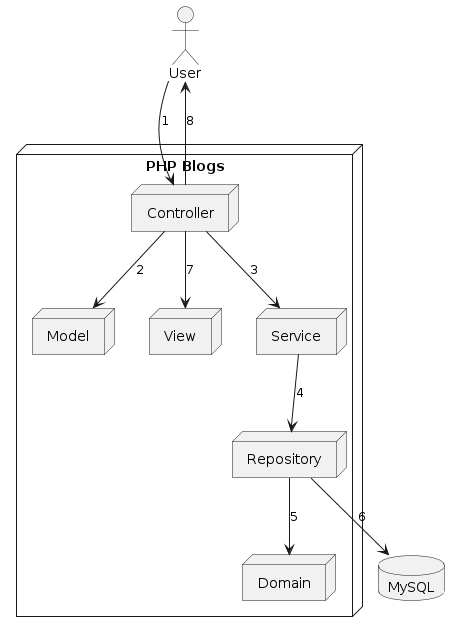

The diagram above was rendered by PlantUML. Its source (embedded in the PNG):
@startuml
actor "User" as user

node "PHP Blogs" {
    node "Model" as model
    node "Domain" as domain
    node "Controller" as controller
    node "View" as view
    node "Service" as service
    node "Repository" as repository
}

database "MySQL" as mysql

user --> controller : 1
controller --> model : 2
controller --> service : 3
service --> repository : 4
repository --> domain : 5
repository --> mysql : 6
controller --> view : 7
controller --> user : 8
@enduml